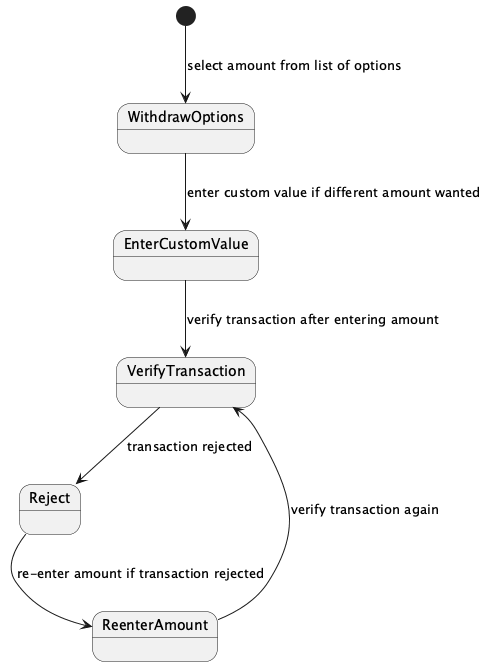

The diagram above was rendered by PlantUML. Its source (embedded in the PNG):
@startuml
[*] --> WithdrawOptions: select amount from list of options
WithdrawOptions --> EnterCustomValue: enter custom value if different amount wanted
EnterCustomValue --> VerifyTransaction: verify transaction after entering amount
VerifyTransaction --> Reject : transaction rejected
Reject --> ReenterAmount: re-enter amount if transaction rejected
ReenterAmount --> VerifyTransaction: verify transaction again
@enduml